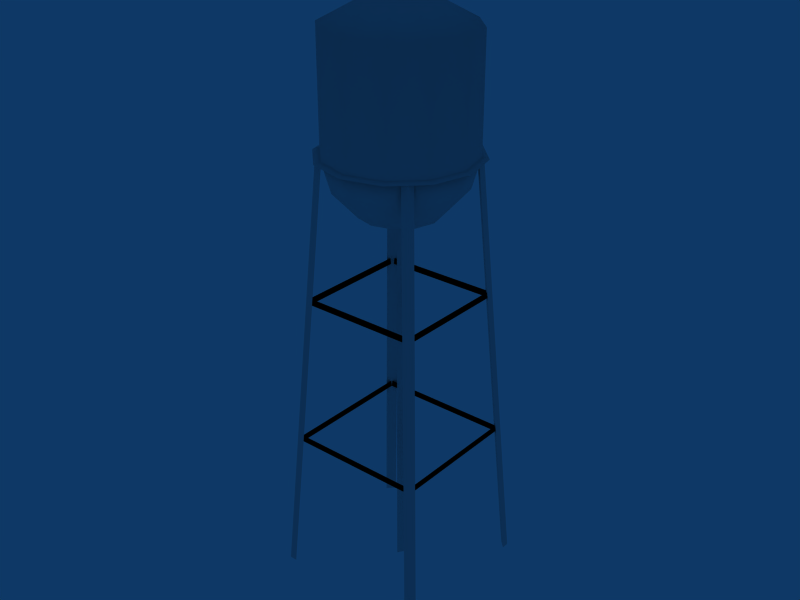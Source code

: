 # Source: ag_watertower_1.blend  (saved by Blender 2.40.0; exported with 4.5.12 LTS)
import bpy
from mathutils import Matrix  # noqa: F401  (used for matrix-valued properties, if any)

bpy.ops.wm.read_factory_settings(use_empty=True)
scene = bpy.context.scene
scene.name = 'Scene'

# ---- collections
col_collection_1 = bpy.data.collections.new('Collection 1'); scene.collection.children.link(col_collection_1)
col_collection_4 = bpy.data.collections.new('Collection 4'); scene.collection.children.link(col_collection_4)
col_collection_4.hide_render = True
col_collection_4.hide_viewport = True

# ---- world
world_world = bpy.data.worlds.new('World'); scene.world = world_world
world_world.color = (0.05656, 0.2208, 0.4)
world_world.use_sun_shadow = False
world_world.sun_shadow_jitter_overblur = 0.0
world_world.cycles.sampling_method = 'MANUAL'
world_world.cycles.sample_map_resolution = 256

# ---- meshes
me_mesh_032 = bpy.data.meshes.new('Mesh.032')
me_mesh_032.from_pydata([(-3.1, 3.1, 6.9), (3.1, 3.1, 6.6), (3.1, -3.1, 6.9), (3.1, -3.1, 6.6), (-3.1, -3.1, 6.6), (-3.1, -3.1, 6.9), (3.1, 3.1, 6.9), (-3.1, 3.1, 6.6), (-2.7, 2.7, 13.5), (2.7, 2.7, 13.8), (-2.7, -2.7, 13.8), (-2.7, -2.7, 13.5), (2.7, -2.7, 13.5), (2.7, -2.7, 13.8), (2.7, 2.7, 13.5), (-2.7, 2.7, 13.8), (3.7, -3.35, 0.0), (3.7, -3.7, 0.0), (3.35, -3.7, 0.0), (2.4, -2.05, 20.1), (2.4, -2.4, 20.1), (2.05, -2.4, 20.1), (0.0, -1.8, 17.6), (-1.8, 7.868e-08, 17.6), (-3.3, 1.442e-07, 25.3), (2.885e-07, 3.3, 25.3), (2.535e-07, 2.9, 18.8), (1.574e-07, 1.8, 17.6), (1.8, -2.36e-07, 17.6), (2.9, -3.803e-07, 18.8), (3.3, -4.327e-07, 25.3), (2.858, -1.65, 25.3), (2.511, -1.45, 18.8), (1.559, -0.9, 17.6), (0.9, -1.559, 17.6), (1.45, -2.511, 18.8), (1.65, -2.858, 25.3), (-2.858, -1.65, 25.3), (-2.511, -1.45, 18.8), (-1.559, -0.9, 17.6), (-0.9, -1.559, 17.6), (-1.45, -2.511, 18.8), (-1.65, -2.858, 20.2), (-1.65, -2.858, 25.3), (-5.77e-07, -3.3, 25.3), (-5.071e-07, -2.9, 18.8), (-1.042e-14, -1.192e-07, 16.9), (0.0, 0.0, 27.1), (-2.9, 6.338e-07, 18.8), (-2.858, 1.65, 25.3), (-2.858, 1.65, 20.2), (-2.511, 1.45, 18.8), (-1.559, 0.9, 17.6), (-0.9, 1.559, 17.6), (-1.45, 2.511, 18.8), (-1.65, 2.858, 20.2), (-1.65, 2.858, 25.3), (2.858, 1.65, 25.3), (2.511, 1.45, 18.8), (1.559, 0.9, 17.6), (0.9, 1.559, 17.6), (1.45, 2.511, 18.8), (1.65, 2.858, 20.2), (1.65, 2.858, 25.3), (-1.8, -3.118, 20.1), (-2.858, -1.65, 20.2), (-3.118, -1.8, 20.1), (-3.6, 5.846e-07, 20.1), (6.774e-07, 3.3, 20.2), (-1.8, 3.118, 20.1), (-3.118, 1.8, 20.1), (-3.3, 6.836e-07, 20.2), (8.168e-07, 3.6, 20.1), (1.8, 3.118, 20.1), (2.858, 1.65, 20.2), (3.118, 1.8, 20.1), (3.6, -8.993e-07, 20.1), (-1.041e-06, -3.3, 20.2), (-1.094e-06, -3.6, 20.1), (1.8, -3.118, 20.1), (1.65, -2.858, 20.2), (2.858, -1.65, 20.2), (3.118, -1.8, 20.1), (3.3, -9.721e-07, 20.2), (-2.4, -2.05, 20.1), (-2.4, -2.4, 20.1), (-2.05, -2.4, 20.1), (-3.7, -3.35, 0.0), (-3.7, -3.7, 0.0), (-3.35, -3.7, 0.0), (-3.7, 3.35, 0.0), (-3.7, 3.7, 0.0), (-3.35, 3.7, 0.0), (-2.4, 2.05, 20.1), (-2.4, 2.4, 20.1), (-2.05, 2.4, 20.1), (2.4, 2.05, 20.1), (2.4, 2.4, 20.1), (2.05, 2.4, 20.1), (3.7, 3.35, 0.0), (3.7, 3.7, 0.0), (3.35, 3.7, 0.0), (0.2, 0.1, 0.0), (-0.2, 0.1, 0.0), (4.172e-07, -0.2, 0.0), (-0.2, 0.1, 17.0), (0.2, 0.1, 17.0), (4.172e-07, -0.2, 17.0)], [], [(0, 1, 7), (0, 6, 1), (7, 1, 6), (0, 7, 6), (5, 4, 2), (4, 3, 2), (5, 2, 3), (5, 3, 4), (6, 3, 1), (6, 2, 3), (1, 3, 2), (6, 1, 2), (0, 7, 5), (7, 4, 5), (0, 5, 4), (0, 4, 7), (15, 11, 8), (15, 10, 11), (8, 11, 10), (15, 8, 10), (9, 14, 13), (14, 12, 13), (9, 13, 12), (9, 12, 14), (10, 12, 11), (10, 13, 12), (11, 12, 13), (10, 11, 13), (15, 8, 9), (8, 14, 9), (15, 9, 14), (15, 14, 8), (17, 16, 19, 20), (19, 16, 18, 21), (18, 17, 20, 21), (43, 44, 47), (37, 43, 47), (24, 37, 47), (24, 47, 49), (47, 56, 49), (25, 56, 47), (25, 47, 63), (47, 57, 63), (30, 57, 47), (30, 47, 31), (31, 47, 36), (36, 47, 44), (80, 36, 44, 77), (42, 77, 44, 43), (37, 65, 42, 43), (24, 71, 65, 37), (24, 49, 50, 71), (49, 56, 55, 50), (25, 68, 55, 56), (25, 63, 62, 68), (57, 74, 62, 63), (83, 74, 57, 30), (83, 30, 31, 81), (31, 36, 80, 81), (39, 46, 40), (23, 46, 39), (23, 52, 46), (46, 52, 53), (27, 46, 53), (27, 60, 46), (46, 60, 59), (28, 46, 59), (28, 33, 46), (33, 34, 46), (22, 46, 34), (22, 40, 46), (26, 61, 60, 27), (58, 59, 60, 61), (28, 59, 58, 29), (28, 29, 32, 33), (32, 35, 34, 33), (22, 34, 35, 45), (22, 45, 41, 40), (38, 39, 40, 41), (23, 39, 38, 48), (23, 48, 51, 52), (51, 54, 53, 52), (26, 27, 53, 54), (50, 55, 54, 51), (48, 71, 50, 51), (65, 71, 48, 38), (65, 38, 41, 42), (41, 45, 77, 42), (35, 80, 77, 45), (81, 80, 35, 32), (29, 83, 81, 32), (29, 58, 74, 83), (74, 58, 61, 62), (61, 26, 68, 62), (54, 55, 68, 26), (77, 42, 64, 78), (64, 42, 65, 66), (65, 71, 67, 66), (55, 68, 72, 69), (70, 50, 55, 69), (71, 50, 70, 67), (68, 62, 73, 72), (73, 62, 74, 75), (74, 83, 76, 75), (80, 77, 78, 79), (82, 81, 80, 79), (83, 81, 82, 76), (87, 88, 85, 84), (87, 84, 86, 89), (88, 89, 86, 85), (91, 90, 93, 94), (92, 95, 93, 90), (92, 91, 94, 95), (99, 100, 97, 96), (99, 96, 98, 101), (100, 101, 98, 97), (102, 103, 105, 106), (102, 106, 107, 104), (103, 104, 107, 105)])
me_mesh_032.polygons.foreach_set('use_smooth', [1, 1, 1, 1, 1, 1, 1, 1, 1, 1, 1, 1, 1, 1, 1, 1, 1, 1, 1, 1, 1, 1, 1, 1, 1, 1, 1, 1, 1, 1, 1, 1, 0, 0, 0, 1, 1, 1, 1, 1, 1, 1, 1, 1, 1, 1, 1, 1, 1, 1, 1, 1, 1, 1, 1, 1, 1, 1, 1, 1, 1, 1, 1, 1, 1, 1, 1, 1, 1, 1, 1, 1, 1, 1, 1, 1, 1, 1, 1, 1, 1, 1, 1, 1, 1, 1, 1, 1, 1, 1, 1, 1, 1, 1, 1, 1, 1, 1, 1, 1, 1, 1, 1, 1, 1, 1, 1, 0, 0, 0, 0, 0, 0, 0, 0, 0, 0, 0, 0])
_uv = me_mesh_032.uv_layers.new(name='UVMap')
_uv.uv.foreach_set('vector', [0.6016, 0.3672, 0.6016, 0.3672, 0.6016, 0.3672, 0.6016, 0.3672, 0.6016, 0.3672, 0.6016, 0.3672, 0.6016, 0.3672, 0.6016, 0.3672, 0.6016, 0.3672, 0.6016, 0.3672, 0.6016, 0.3672, 0.6016, 0.3672, 0.6016, 0.3672, 0.6016, 0.3672, 0.6016, 0.3672, 0.6016, 0.3672, 0.6016, 0.3672, 0.6016, 0.3672, 0.6016, 0.3672, 0.6016, 0.3672, 0.6016, 0.3672, 0.6016, 0.3672, 0.6016, 0.3672, 0.6016, 0.3672, 0.6016, 0.3672, 0.6016, 0.3672, 0.6016, 0.3672, 0.6016, 0.3672, 0.6016, 0.3672, 0.6016, 0.3672, 0.6016, 0.3672, 0.6016, 0.3672, 0.6016, 0.3672, 0.6016, 0.3672, 0.6016, 0.3672, 0.6016, 0.3672, 0.6016, 0.3672, 0.6016, 0.3672, 0.6016, 0.3672, 0.6016, 0.3672, 0.6016, 0.3672, 0.6016, 0.3672, 0.6016, 0.3672, 0.6016, 0.3672, 0.6016, 0.3672, 0.6016, 0.3672, 0.6016, 0.3672, 0.6016, 0.3672, 0.6016, 0.3672, 0.6016, 0.3672, 0.6016, 0.3672, 0.6016, 0.3672, 0.6016, 0.3672, 0.6016, 0.3672, 0.6016, 0.3672, 0.6016, 0.3672, 0.6016, 0.3672, 0.6016, 0.3672, 0.6016, 0.3672, 0.6016, 0.3672, 0.6016, 0.3672, 0.6016, 0.3672, 0.6016, 0.3672, 0.6016, 0.3672, 0.6016, 0.3672, 0.6016, 0.3672, 0.6016, 0.3672, 0.6016, 0.3672, 0.6016, 0.3672, 0.6016, 0.3672, 0.6016, 0.3672, 0.6016, 0.3672, 0.6016, 0.3672, 0.6016, 0.3672, 0.6016, 0.3672, 0.6016, 0.3672, 0.6016, 0.3672, 0.6016, 0.3672, 0.6016, 0.3672, 0.6016, 0.3672, 0.6016, 0.3672, 0.6016, 0.3672, 0.6016, 0.3672, 0.6016, 0.3672, 0.6016, 0.3672, 0.6016, 0.3672, 0.6016, 0.3672, 0.6016, 0.3672, 0.6016, 0.3672, 0.6016, 0.3672, 0.6016, 0.3672, 0.6016, 0.3672, 0.6016, 0.3672, 0.6016, 0.3672, 0.6016, 0.3672, 0.6016, 0.3672, 0.6016, 0.3672, 0.6016, 0.3672, 0.6016, 0.3672, 0.6016, 0.3672, 0.6016, 0.3672, 0.6016, 0.3672, 0.6016, 0.3672, 0.6016, 0.3672, 0.6016, 0.3672, 0.6016, 0.3672, 0.6016, 0.3672, 0.6016, 0.3672, 0.8672, 0.3828, 0.8672, 0.3828, 0.8672, 0.3828, 0.8672, 0.3828, 0.8672, 0.3828, 0.8672, 0.3828, 0.8672, 0.3828, 0.8672, 0.3828, 0.8672, 0.3828, 0.8672, 0.3828, 0.8672, 0.3828, 0.8672, 0.3828, 0.8672, 0.3828, 0.8672, 0.3828, 0.8672, 0.3828, 0.8672, 0.3828, 0.8672, 0.3828, 0.8672, 0.3828, 0.8672, 0.3828, 0.8672, 0.3828, 0.8672, 0.3828, 0.8672, 0.3828, 0.8672, 0.3828, 0.8672, 0.3828, 0.8672, 0.3828, 0.8672, 0.3828, 0.8672, 0.3828, 0.8672, 0.3828, 0.8672, 0.3828, 0.8672, 0.3828, 0.8672, 0.3828, 0.8672, 0.3828, 0.8672, 0.3828, 0.8672, 0.3828, 0.8672, 0.3828, 0.8672, 0.3828, 0.8672, 0.3828, 0.8672, 0.3828, 0.8672, 0.3828, 0.8672, 0.3828, 0.8672, 0.3828, 0.8672, 0.3828, 0.8672, 0.3828, 0.8672, 0.3828, 0.8672, 0.3828, 0.8672, 0.3828, 0.8672, 0.3828, 0.8672, 0.3828, 0.8672, 0.3828, 0.8672, 0.3828, 0.8672, 0.3828, 0.8672, 0.3828, 0.8672, 0.3828, 0.8672, 0.3828, 0.8672, 0.3828, 0.8672, 0.3828, 0.8672, 0.3828, 0.8672, 0.3828, 0.8672, 0.3828, 0.8672, 0.3828, 0.8672, 0.3828, 0.8672, 0.3828, 0.8672, 0.3828, 0.8672, 0.3828, 0.8672, 0.3828, 0.8672, 0.3828, 0.8672, 0.3828, 0.8672, 0.3828, 0.8672, 0.3828, 0.8672, 0.3828, 0.8672, 0.3828, 0.8672, 0.3828, 0.8672, 0.3828, 0.8672, 0.3828, 0.8672, 0.3828, 0.8672, 0.3828, 0.8672, 0.3828, 0.8672, 0.3828, 0.8672, 0.3828, 0.8672, 0.3828, 0.8672, 0.3828, 0.8672, 0.3828, 0.8672, 0.3828, 0.8672, 0.3828, 0.8672, 0.3828, 0.8672, 0.3828, 0.8672, 0.3828, 0.8672, 0.3828, 0.8672, 0.3828, 0.8672, 0.3828, 0.8672, 0.3828, 0.8672, 0.3828, 0.8672, 0.3828, 0.8672, 0.3828, 0.8672, 0.3828, 0.8672, 0.3828, 0.8672, 0.3828, 0.8672, 0.3828, 0.8672, 0.3828, 0.8672, 0.3828, 0.8672, 0.3828, 0.8672, 0.3828, 0.8672, 0.3828, 0.8672, 0.3828, 0.8672, 0.3828, 0.8672, 0.3828, 0.8672, 0.3828, 0.8672, 0.3828, 0.8672, 0.3828, 0.8672, 0.3828, 0.8672, 0.3828, 0.8672, 0.3828, 0.8672, 0.3828, 0.8672, 0.3828, 0.8672, 0.3828, 0.8672, 0.3828, 0.8672, 0.3828, 0.8672, 0.3828, 0.8672, 0.3828, 0.8672, 0.3828, 0.8672, 0.3828, 0.8672, 0.3828, 0.8672, 0.3828, 0.8672, 0.3828, 0.8672, 0.3828, 0.8672, 0.3828, 0.8672, 0.3828, 0.8672, 0.3828, 0.8672, 0.3828, 0.8672, 0.3828, 0.8672, 0.3828, 0.8672, 0.3828, 0.8672, 0.3828, 0.8672, 0.3828, 0.8672, 0.3828, 0.8672, 0.3828, 0.8672, 0.3828, 0.8672, 0.3828, 0.8672, 0.3828, 0.8672, 0.3828, 0.8672, 0.3828, 0.8672, 0.3828, 0.8672, 0.3828, 0.8672, 0.3828, 0.8672, 0.3828, 0.8672, 0.3828, 0.8672, 0.3828, 0.8672, 0.3828, 0.8672, 0.3828, 0.8672, 0.3828, 0.8672, 0.3828, 0.8672, 0.3828, 0.8672, 0.3828, 0.8672, 0.3828, 0.8672, 0.3828, 0.8672, 0.3828, 0.8672, 0.3828, 0.8672, 0.3828, 0.8672, 0.3828, 0.8672, 0.3828, 0.8672, 0.3828, 0.8672, 0.3828, 0.8672, 0.3828, 0.8672, 0.3828, 0.8672, 0.3828, 0.8672, 0.3828, 0.8672, 0.3828, 0.8672, 0.3828, 0.8672, 0.3828, 0.8672, 0.3828, 0.8672, 0.3828, 0.8672, 0.3828, 0.8672, 0.3828, 0.8672, 0.3828, 0.8672, 0.3828, 0.8672, 0.3828, 0.8672, 0.3828, 0.8672, 0.3828, 0.8672, 0.3828, 0.8672, 0.3828, 0.8672, 0.3828, 0.8672, 0.3828, 0.8672, 0.3828, 0.8672, 0.3828, 0.8672, 0.3828, 0.8672, 0.3828, 0.8672, 0.3828, 0.8672, 0.3828, 0.8672, 0.3828, 0.8672, 0.3828, 0.8672, 0.3828, 0.8672, 0.3828, 0.8672, 0.3828, 0.8672, 0.3828, 0.8672, 0.3828, 0.8672, 0.3828, 0.8672, 0.3828, 0.8672, 0.3828, 0.8672, 0.3828, 0.8672, 0.3828, 0.8672, 0.3828, 0.8672, 0.3828, 0.8672, 0.3828, 0.8672, 0.3828, 0.8672, 0.3828, 0.8672, 0.3828, 0.8672, 0.3828, 0.8672, 0.3828, 0.8672, 0.3828, 0.8672, 0.3828, 0.8672, 0.3828, 0.8672, 0.3828, 0.8672, 0.3828, 0.8672, 0.3828, 0.8672, 0.3828, 0.8672, 0.3828, 0.6016, 0.3672, 0.6016, 0.3672, 0.6016, 0.3672, 0.6016, 0.3672, 0.6016, 0.3672, 0.6016, 0.3672, 0.6016, 0.3672, 0.6016, 0.3672, 0.6016, 0.3672, 0.6016, 0.3672, 0.6016, 0.3672, 0.6016, 0.3672, 0.6016, 0.3672, 0.6016, 0.3672, 0.6016, 0.3672, 0.6016, 0.3672, 0.6016, 0.3672, 0.6016, 0.3672, 0.6016, 0.3672, 0.6016, 0.3672, 0.6016, 0.3672, 0.6016, 0.3672, 0.6016, 0.3672, 0.6016, 0.3672, 0.6016, 0.3672, 0.6016, 0.3672, 0.6016, 0.3672, 0.6016, 0.3672, 0.6016, 0.3672, 0.6016, 0.3672, 0.6016, 0.3672, 0.6016, 0.3672, 0.6016, 0.3672, 0.6016, 0.3672, 0.6016, 0.3672, 0.6016, 0.3672, 0.6016, 0.3672, 0.6016, 0.3672, 0.6016, 0.3672, 0.6016, 0.3672, 0.6016, 0.3672, 0.6016, 0.3672, 0.6016, 0.3672, 0.6016, 0.3672, 0.6016, 0.3672, 0.6016, 0.3672, 0.6016, 0.3672, 0.6016, 0.3672, 0.6016, 0.3672, 0.6016, 0.3672, 0.6016, 0.3672, 0.6016, 0.3672, 0.6016, 0.3672, 0.6016, 0.3672, 0.6016, 0.3672, 0.6016, 0.3672, 0.6016, 0.3672, 0.6016, 0.3672, 0.6016, 0.3672, 0.6016, 0.3672, 0.6016, 0.3672, 0.6016, 0.3672, 0.6016, 0.3672, 0.6016, 0.3672, 0.6016, 0.3672, 0.6016, 0.3672, 0.6016, 0.3672, 0.6016, 0.3672, 0.6016, 0.3672, 0.6016, 0.3672, 0.6016, 0.3672, 0.6016, 0.3672, 0.6016, 0.3672, 0.6016, 0.3672, 0.6016, 0.3672, 0.6016, 0.3672, 0.6016, 0.3672, 0.6016, 0.3672, 0.6016, 0.3672, 0.6016, 0.3672, 0.6016, 0.3672, 0.6016, 0.3672, 0.6016, 0.3672, 0.6016, 0.3672, 0.6016, 0.3672, 0.6016, 0.3672, 0.6016, 0.3672, 0.6016, 0.3672, 0.6016, 0.3672, 0.6016, 0.3672, 0.6016, 0.3672, 0.6016, 0.3672, 0.6016, 0.3672, 0.6016, 0.3672, 0.6016, 0.3672, 0.6016, 0.3672])
_ca = me_mesh_032.color_attributes.new('Col', 'BYTE_COLOR', 'CORNER')
_ca.data.foreach_set('color', [1.0, 1.0, 1.0, 1.0, 1.0, 1.0, 1.0, 1.0, 1.0, 1.0, 1.0, 1.0, 1.0, 1.0, 1.0, 1.0, 1.0, 1.0, 1.0, 1.0, 1.0, 1.0, 1.0, 1.0, 1.0, 1.0, 1.0, 1.0, 1.0, 1.0, 1.0, 1.0, 1.0, 1.0, 1.0, 1.0, 1.0, 1.0, 1.0, 1.0, 1.0, 1.0, 1.0, 1.0, 1.0, 1.0, 1.0, 1.0, 1.0, 1.0, 1.0, 1.0, 1.0, 1.0, 1.0, 1.0, 1.0, 1.0, 1.0, 1.0, 1.0, 1.0, 1.0, 1.0, 1.0, 1.0, 1.0, 1.0, 1.0, 1.0, 1.0, 1.0, 1.0, 1.0, 1.0, 1.0, 1.0, 1.0, 1.0, 1.0, 1.0, 1.0, 1.0, 1.0, 1.0, 1.0, 1.0, 1.0, 1.0, 1.0, 1.0, 1.0, 1.0, 1.0, 1.0, 1.0, 1.0, 1.0, 1.0, 1.0, 1.0, 1.0, 1.0, 1.0, 1.0, 1.0, 1.0, 1.0, 1.0, 1.0, 1.0, 1.0, 1.0, 1.0, 1.0, 1.0, 1.0, 1.0, 1.0, 1.0, 1.0, 1.0, 1.0, 1.0, 1.0, 1.0, 1.0, 1.0, 1.0, 1.0, 1.0, 1.0, 1.0, 1.0, 1.0, 1.0, 1.0, 1.0, 1.0, 1.0, 1.0, 1.0, 1.0, 1.0, 1.0, 1.0, 1.0, 1.0, 1.0, 1.0, 1.0, 1.0, 1.0, 1.0, 1.0, 1.0, 1.0, 1.0, 1.0, 1.0, 1.0, 1.0, 1.0, 1.0, 1.0, 1.0, 1.0, 1.0, 1.0, 1.0, 1.0, 1.0, 1.0, 1.0, 1.0, 1.0, 1.0, 1.0, 1.0, 1.0, 1.0, 1.0, 1.0, 1.0, 1.0, 1.0, 1.0, 1.0, 1.0, 1.0, 1.0, 1.0, 1.0, 1.0, 1.0, 1.0, 1.0, 1.0, 1.0, 1.0, 1.0, 1.0, 1.0, 1.0, 1.0, 1.0, 1.0, 1.0, 1.0, 1.0, 1.0, 1.0, 1.0, 1.0, 1.0, 1.0, 1.0, 1.0, 1.0, 1.0, 1.0, 1.0, 1.0, 1.0, 1.0, 1.0, 1.0, 1.0, 1.0, 1.0, 1.0, 1.0, 1.0, 1.0, 1.0, 1.0, 1.0, 1.0, 1.0, 1.0, 1.0, 1.0, 1.0, 1.0, 1.0, 1.0, 1.0, 1.0, 1.0, 1.0, 1.0, 1.0, 1.0, 1.0, 1.0, 1.0, 1.0, 1.0, 1.0, 1.0, 1.0, 1.0, 1.0, 1.0, 1.0, 1.0, 1.0, 1.0, 1.0, 1.0, 1.0, 1.0, 1.0, 1.0, 1.0, 1.0, 1.0, 1.0, 1.0, 1.0, 1.0, 1.0, 1.0, 1.0, 1.0, 1.0, 1.0, 1.0, 1.0, 1.0, 1.0, 1.0, 1.0, 1.0, 1.0, 1.0, 1.0, 1.0, 1.0, 1.0, 1.0, 1.0, 1.0, 1.0, 1.0, 1.0, 1.0, 1.0, 1.0, 1.0, 1.0, 1.0, 1.0, 1.0, 1.0, 1.0, 1.0, 1.0, 1.0, 1.0, 1.0, 1.0, 1.0, 1.0, 1.0, 1.0, 1.0, 1.0, 1.0, 1.0, 1.0, 1.0, 1.0, 1.0, 1.0, 1.0, 1.0, 1.0, 1.0, 1.0, 1.0, 1.0, 1.0, 1.0, 1.0, 1.0, 1.0, 1.0, 1.0, 1.0, 1.0, 1.0, 1.0, 1.0, 1.0, 1.0, 1.0, 1.0, 1.0, 1.0, 1.0, 1.0, 1.0, 1.0, 1.0, 1.0, 1.0, 1.0, 1.0, 1.0, 1.0, 1.0, 1.0, 1.0, 1.0, 1.0, 1.0, 1.0, 1.0, 1.0, 1.0, 1.0, 1.0, 1.0, 1.0, 1.0, 1.0, 1.0, 1.0, 1.0, 1.0, 1.0, 1.0, 1.0, 1.0, 1.0, 1.0, 1.0, 1.0, 1.0, 1.0, 1.0, 1.0, 1.0, 1.0, 1.0, 1.0, 1.0, 1.0, 1.0, 1.0, 1.0, 1.0, 1.0, 1.0, 1.0, 1.0, 1.0, 1.0, 1.0, 1.0, 1.0, 1.0, 1.0, 1.0, 1.0, 1.0, 1.0, 1.0, 1.0, 1.0, 1.0, 1.0, 1.0, 1.0, 1.0, 1.0, 1.0, 1.0, 1.0, 1.0, 1.0, 1.0, 1.0, 1.0, 1.0, 1.0, 1.0, 1.0, 1.0, 1.0, 1.0, 1.0, 1.0, 1.0, 1.0, 1.0, 1.0, 1.0, 1.0, 1.0, 1.0, 1.0, 1.0, 1.0, 1.0, 1.0, 1.0, 1.0, 1.0, 1.0, 1.0, 1.0, 1.0, 1.0, 1.0, 1.0, 1.0, 1.0, 1.0, 1.0, 1.0, 1.0, 1.0, 1.0, 1.0, 1.0, 1.0, 1.0, 1.0, 1.0, 1.0, 1.0, 1.0, 1.0, 1.0, 1.0, 1.0, 1.0, 1.0, 1.0, 1.0, 1.0, 1.0, 1.0, 1.0, 1.0, 1.0, 1.0, 1.0, 1.0, 1.0, 1.0, 1.0, 1.0, 1.0, 1.0, 1.0, 1.0, 1.0, 1.0, 1.0, 1.0, 1.0, 1.0, 1.0, 1.0, 1.0, 1.0, 1.0, 1.0, 1.0, 1.0, 1.0, 1.0, 1.0, 1.0, 1.0, 1.0, 1.0, 1.0, 1.0, 1.0, 1.0, 1.0, 1.0, 1.0, 1.0, 1.0, 1.0, 1.0, 1.0, 1.0, 1.0, 1.0, 1.0, 1.0, 1.0, 1.0, 1.0, 1.0, 1.0, 1.0, 1.0, 1.0, 1.0, 1.0, 1.0, 1.0, 1.0, 1.0, 1.0, 1.0, 1.0, 1.0, 1.0, 1.0, 1.0, 1.0, 1.0, 1.0, 1.0, 1.0, 1.0, 1.0, 1.0, 1.0, 1.0, 1.0, 1.0, 1.0, 1.0, 1.0, 1.0, 1.0, 1.0, 1.0, 1.0, 1.0, 1.0, 1.0, 1.0, 1.0, 1.0, 1.0, 1.0, 1.0, 1.0, 1.0, 1.0, 1.0, 1.0, 1.0, 1.0, 1.0, 1.0, 1.0, 1.0, 1.0, 1.0, 1.0, 1.0, 1.0, 1.0, 1.0, 1.0, 1.0, 1.0, 1.0, 1.0, 1.0, 1.0, 1.0, 1.0, 1.0, 1.0, 1.0, 1.0, 1.0, 1.0, 1.0, 1.0, 1.0, 1.0, 1.0, 1.0, 1.0, 1.0, 1.0, 1.0, 1.0, 1.0, 1.0, 1.0, 1.0, 1.0, 1.0, 1.0, 1.0, 1.0, 1.0, 1.0, 1.0, 1.0, 1.0, 1.0, 1.0, 1.0, 1.0, 1.0, 1.0, 1.0, 1.0, 1.0, 1.0, 1.0, 1.0, 1.0, 1.0, 1.0, 1.0, 1.0, 1.0, 1.0, 1.0, 1.0, 1.0, 1.0, 1.0, 1.0, 1.0, 1.0, 1.0, 1.0, 1.0, 1.0, 1.0, 1.0, 1.0, 1.0, 1.0, 1.0, 1.0, 1.0, 1.0, 1.0, 1.0, 1.0, 1.0, 1.0, 1.0, 1.0, 1.0, 1.0, 1.0, 1.0, 1.0, 1.0, 1.0, 1.0, 1.0, 1.0, 1.0, 1.0, 1.0, 1.0, 1.0, 1.0, 1.0, 1.0, 1.0, 1.0, 1.0, 1.0, 1.0, 1.0, 1.0, 1.0, 1.0, 1.0, 1.0, 1.0, 1.0, 1.0, 1.0, 1.0, 1.0, 1.0, 1.0, 1.0, 1.0, 1.0, 1.0, 1.0, 1.0, 1.0, 1.0, 1.0, 1.0, 1.0, 1.0, 1.0, 1.0, 1.0, 1.0, 1.0, 1.0, 1.0, 1.0, 1.0, 1.0, 1.0, 1.0, 1.0, 1.0, 1.0, 1.0, 1.0, 1.0, 1.0, 1.0, 1.0, 1.0, 1.0, 1.0, 1.0, 1.0, 1.0, 1.0, 1.0, 1.0, 1.0, 1.0, 1.0, 1.0, 1.0, 1.0, 1.0, 1.0, 1.0, 1.0, 1.0, 1.0, 1.0, 1.0, 1.0, 1.0, 1.0, 1.0, 1.0, 1.0, 1.0, 1.0, 1.0, 1.0, 1.0, 1.0, 1.0, 1.0, 1.0, 1.0, 1.0, 1.0, 1.0, 1.0, 1.0, 1.0, 1.0, 1.0, 1.0, 1.0, 1.0, 1.0, 1.0, 1.0, 1.0, 1.0, 1.0, 1.0, 1.0, 1.0, 1.0, 1.0, 1.0, 1.0, 1.0, 1.0, 1.0, 1.0, 1.0, 1.0, 1.0, 1.0, 1.0, 1.0, 1.0, 1.0, 1.0, 1.0, 1.0, 1.0, 1.0, 1.0, 1.0, 1.0, 1.0, 1.0, 1.0, 1.0, 1.0, 1.0, 1.0, 1.0, 1.0, 1.0, 1.0, 1.0, 1.0, 1.0, 1.0, 1.0, 1.0, 1.0, 1.0, 1.0, 1.0, 1.0, 1.0, 1.0, 1.0, 1.0, 1.0, 1.0, 1.0, 1.0, 1.0, 1.0, 1.0, 1.0, 1.0, 1.0, 1.0, 1.0, 1.0, 1.0, 1.0, 1.0, 1.0, 1.0, 1.0, 1.0, 1.0, 1.0, 1.0, 1.0, 1.0, 1.0, 1.0, 1.0, 1.0, 1.0, 1.0, 1.0, 1.0, 1.0, 1.0, 1.0, 1.0, 1.0, 1.0, 1.0, 1.0, 1.0, 1.0, 1.0, 1.0, 1.0, 1.0, 1.0, 1.0, 1.0, 1.0, 1.0, 1.0, 1.0, 1.0, 1.0, 1.0, 1.0, 1.0, 1.0, 1.0, 1.0, 1.0, 1.0, 1.0, 1.0, 1.0, 1.0, 1.0, 1.0, 1.0, 1.0, 1.0, 1.0, 1.0, 1.0, 1.0, 1.0, 1.0, 1.0, 1.0, 1.0, 1.0, 1.0, 1.0, 1.0, 1.0, 1.0, 1.0, 1.0, 1.0, 1.0, 1.0, 1.0, 1.0, 1.0, 1.0, 1.0, 1.0, 1.0, 1.0, 1.0, 1.0, 1.0, 1.0, 1.0, 1.0, 1.0, 1.0, 1.0, 1.0, 1.0, 1.0, 1.0, 1.0, 1.0, 1.0, 1.0, 1.0, 1.0, 1.0, 1.0, 1.0, 1.0, 1.0, 1.0, 1.0, 1.0, 1.0, 1.0, 1.0, 1.0, 1.0, 1.0, 1.0, 1.0, 1.0, 1.0, 1.0, 1.0, 1.0, 1.0, 1.0, 1.0, 1.0, 1.0, 1.0, 1.0, 1.0, 1.0, 1.0, 1.0, 1.0, 1.0, 1.0, 1.0, 1.0, 1.0, 1.0, 1.0, 1.0, 1.0, 1.0, 1.0, 1.0, 1.0, 1.0, 1.0, 1.0, 1.0, 1.0, 1.0, 1.0, 1.0, 1.0, 1.0, 1.0, 1.0, 1.0, 1.0, 1.0, 1.0, 1.0, 1.0, 1.0, 1.0, 1.0, 1.0, 1.0, 1.0, 1.0, 1.0, 1.0, 1.0, 1.0, 1.0, 1.0, 1.0, 1.0, 1.0, 1.0, 1.0, 1.0, 1.0, 1.0, 1.0, 1.0, 1.0, 1.0, 1.0, 1.0, 1.0, 1.0, 1.0, 1.0, 1.0, 1.0, 1.0, 1.0, 1.0, 1.0, 1.0, 1.0, 1.0, 1.0, 1.0, 1.0, 1.0, 1.0, 1.0, 1.0, 1.0, 1.0, 1.0, 1.0, 1.0, 1.0, 1.0, 1.0, 1.0, 1.0, 1.0, 1.0, 1.0, 1.0, 1.0, 1.0, 1.0, 1.0, 1.0, 1.0, 1.0, 1.0, 1.0, 1.0, 1.0, 1.0, 1.0, 1.0, 1.0, 1.0, 1.0, 1.0, 1.0, 1.0, 1.0, 1.0, 1.0, 1.0, 1.0, 1.0, 1.0, 1.0, 1.0, 1.0, 1.0, 1.0, 1.0, 1.0, 1.0, 1.0, 1.0, 1.0, 1.0, 1.0, 1.0, 1.0, 1.0, 1.0, 1.0, 1.0, 1.0, 1.0, 1.0, 1.0, 1.0, 1.0, 1.0, 1.0, 1.0, 1.0, 1.0, 1.0, 1.0, 1.0, 1.0, 1.0, 1.0, 1.0, 1.0, 1.0, 1.0, 1.0, 1.0, 1.0, 1.0, 1.0, 1.0, 1.0, 1.0, 1.0, 1.0, 1.0, 1.0, 1.0, 1.0, 1.0, 1.0, 1.0, 1.0, 1.0, 1.0, 1.0, 1.0, 1.0, 1.0, 1.0, 1.0, 1.0, 1.0, 1.0, 1.0, 1.0, 1.0, 1.0, 1.0, 1.0, 1.0, 1.0, 1.0, 1.0, 1.0, 1.0, 1.0, 1.0, 1.0, 1.0, 1.0, 1.0, 1.0, 1.0, 1.0, 1.0, 1.0, 1.0, 1.0, 1.0, 1.0, 1.0, 1.0, 1.0, 1.0, 1.0, 1.0, 1.0, 1.0, 1.0, 1.0, 1.0, 1.0, 1.0, 1.0, 1.0, 1.0, 1.0, 1.0, 1.0, 1.0, 1.0, 1.0, 1.0, 1.0, 1.0, 1.0, 1.0, 1.0, 1.0, 1.0, 1.0, 1.0, 1.0, 1.0, 1.0, 1.0, 1.0, 1.0, 1.0, 1.0, 1.0, 1.0, 1.0, 1.0, 1.0, 1.0, 1.0, 1.0, 1.0, 1.0, 1.0, 1.0, 1.0, 1.0, 1.0, 1.0, 1.0, 1.0, 1.0, 1.0, 1.0, 1.0, 1.0, 1.0, 1.0, 1.0, 1.0, 1.0, 1.0, 1.0, 1.0, 1.0, 1.0, 1.0, 1.0, 1.0, 1.0, 1.0, 1.0, 1.0, 1.0, 1.0, 1.0, 1.0, 1.0, 1.0, 1.0, 1.0, 1.0, 1.0, 1.0, 1.0, 1.0, 1.0, 1.0, 1.0, 1.0, 1.0, 1.0, 1.0, 1.0, 1.0, 1.0, 1.0, 1.0, 1.0, 1.0, 1.0, 1.0, 1.0, 1.0, 1.0, 1.0, 1.0, 1.0, 1.0, 1.0, 1.0, 1.0, 1.0, 1.0, 1.0, 1.0, 1.0, 1.0, 1.0, 1.0, 1.0, 1.0, 1.0, 1.0, 1.0, 1.0, 1.0, 1.0, 1.0, 1.0, 1.0, 1.0, 1.0, 1.0, 1.0, 1.0, 1.0, 1.0, 1.0, 1.0, 1.0, 1.0, 1.0, 1.0, 1.0, 1.0, 1.0, 1.0, 1.0, 1.0, 1.0, 1.0, 1.0, 1.0, 1.0, 1.0, 1.0, 1.0, 1.0, 1.0, 1.0, 1.0, 1.0, 1.0, 1.0, 1.0, 1.0, 1.0, 1.0, 1.0, 1.0, 1.0, 1.0, 1.0, 1.0, 1.0, 1.0, 1.0, 1.0, 1.0, 1.0, 1.0, 1.0, 1.0, 1.0, 1.0, 1.0, 1.0, 1.0, 1.0, 1.0, 1.0, 1.0, 1.0, 1.0, 1.0, 1.0, 1.0, 1.0, 1.0, 1.0, 1.0, 1.0, 1.0, 1.0, 1.0, 1.0, 1.0, 1.0, 1.0, 1.0, 1.0, 1.0, 1.0, 1.0, 1.0, 1.0, 1.0, 1.0, 1.0, 1.0, 1.0, 1.0, 1.0, 1.0, 1.0, 1.0, 1.0, 1.0, 1.0, 1.0, 1.0, 1.0, 1.0, 1.0, 1.0, 1.0, 1.0, 1.0, 1.0, 1.0, 1.0, 1.0, 1.0, 1.0, 1.0, 1.0, 1.0, 1.0, 1.0, 1.0, 1.0, 1.0, 1.0, 1.0, 1.0, 1.0, 1.0, 1.0, 1.0, 1.0, 1.0, 1.0, 1.0, 1.0, 1.0, 1.0, 1.0, 1.0, 1.0, 1.0, 1.0, 1.0, 1.0, 1.0, 1.0, 1.0, 1.0, 1.0, 1.0, 1.0, 1.0, 1.0, 1.0, 1.0, 1.0, 1.0, 1.0, 1.0, 1.0, 1.0, 1.0, 1.0, 1.0, 1.0, 1.0, 1.0, 1.0, 1.0, 1.0, 1.0, 1.0, 1.0, 1.0, 1.0, 1.0, 1.0, 1.0, 1.0, 1.0, 1.0, 1.0, 1.0, 1.0, 1.0, 1.0, 1.0, 1.0, 1.0, 1.0, 1.0, 1.0, 1.0, 1.0, 1.0, 1.0, 1.0, 1.0, 1.0, 1.0, 1.0, 1.0, 1.0, 1.0, 1.0, 1.0, 1.0, 1.0, 1.0, 1.0, 1.0, 1.0, 1.0, 1.0, 1.0, 1.0, 1.0, 1.0, 1.0, 1.0, 1.0, 1.0, 1.0, 1.0, 1.0, 1.0, 1.0, 1.0, 1.0, 1.0, 1.0, 1.0, 1.0, 1.0, 1.0, 1.0, 1.0, 1.0, 1.0, 1.0, 1.0, 1.0, 1.0, 1.0, 1.0, 1.0, 1.0, 1.0, 1.0, 1.0, 1.0, 1.0, 1.0, 1.0, 1.0, 1.0, 1.0, 1.0, 1.0, 1.0, 1.0, 1.0, 1.0, 1.0, 1.0, 1.0, 1.0, 1.0, 1.0, 1.0, 1.0, 1.0, 1.0, 1.0, 1.0, 1.0, 1.0, 1.0, 1.0, 1.0, 1.0, 1.0, 1.0, 1.0])
me_mesh_032.use_remesh_preserve_volume = False
me_mesh_032.use_remesh_preserve_attributes = False
me_mesh_032.use_mirror_vertex_groups = False
me_mesh_032.update()
me_mesh_011 = bpy.data.meshes.new('Mesh.011')
me_mesh_011.from_pydata([(-2.0, -2.316, 20.24), (-3.34, -3.656, -0.004), (-2.392, -2.028, 20.24), (-3.732, -3.368, -0.004), (-2.324, -2.38, 20.24), (-3.664, -3.72, -0.004), (2.3, -2.004, 20.24), (3.64, -3.34, -0.004), (2.012, -2.396, 20.24), (3.352, -3.736, -0.004), (2.364, -2.328, 20.24), (3.704, -3.668, -0.004), (1.988, 2.348, 20.24), (3.328, 3.688, -0.004), (2.38, 2.056, 20.24), (3.72, 3.396, -0.004), (2.312, 2.412, 20.24), (3.652, 3.748, -0.004), (-2.324, 2.032, 20.24), (-3.664, 3.372, -0.004), (-2.036, 2.424, 20.24), (-3.376, 3.764, -0.004), (-2.388, 2.356, 20.24), (-3.728, 3.696, -0.004), (-0.132, -0.292, 17.11), (-0.132, -0.292, -0.064), (0.14, -0.132, 17.11), (0.14, -0.132, -0.064), (-0.132, 0.024, 17.11), (-0.132, 0.024, -0.064), (1.132, 1.564, 17.6), (0.012, -0.136, 16.89), (0.0, 1.932, 17.6), (1.832, 0.6, 17.6), (1.832, -0.588, 17.6), (1.096, -1.596, 17.6), (0.012, -1.904, 17.6), (-1.128, -1.552, 17.6), (-1.828, -0.588, 17.6), (-1.828, 0.6, 17.6), (-1.128, 1.564, 17.6), (1.74, 2.4, 18.8), (0.0, 2.964, 18.8), (2.816, 0.92, 18.8), (2.816, -0.908, 18.8), (1.74, -2.388, 18.8), (0.0, -2.952, 18.8), (-1.736, -2.388, 18.8), (-2.812, -0.908, 18.8), (-2.812, 0.92, 18.8), (-1.736, 2.4, 18.8), (1.928, 2.656, 20.24), (0.0, 3.28, 20.24), (3.116, 1.016, 20.24), (3.116, -1.008, 20.24), (1.928, -2.644, 20.24), (0.0, -3.268, 20.24), (-1.924, -2.644, 20.24), (-3.112, -1.008, 20.24), (-3.112, 1.016, 20.24), (-1.924, 2.656, 20.24), (0.0, 3.28, 25.32), (1.928, 2.656, 25.32), (3.116, 1.016, 25.32), (3.116, -1.008, 25.32), (1.928, -2.644, 25.32), (0.0, -3.268, 25.32), (-1.924, -2.644, 25.32), (-3.112, -1.008, 25.32), (-3.112, 1.016, 25.32), (-1.924, 2.656, 25.32), (0.0, 0.004, 27.16), (3.436, -1.112, 20.12), (3.436, 1.12, 20.12), (2.124, -2.916, 20.12), (0.0, -3.608, 20.12), (-2.12, -2.916, 20.12), (-3.432, -1.112, 20.12), (-3.432, 1.12, 20.12), (-2.12, 2.928, 20.12), (0.0, 3.616, 20.12), (2.124, 2.928, 20.12), (-2.62, 2.756, 13.56), (2.656, 2.712, 13.85), (2.676, 2.732, 13.56), (-2.624, 2.736, 13.85), (2.696, -2.584, 13.56), (2.676, -2.564, 13.85), (-2.6, -2.564, 13.56), (-2.62, -2.544, 13.85), (-2.64, 2.732, 13.85), (2.664, -2.552, 13.52), (2.64, 2.7, 13.52), (2.62, 2.676, 13.8), (2.64, -2.532, 13.8), (-2.564, -2.528, 13.52), (-2.588, 2.72, 13.52), (-2.604, 2.7, 13.8), (-2.588, -2.512, 13.8), (-2.588, 2.7, 13.8), (-3.148, 3.168, 6.524), (3.064, 3.12, 6.868), (3.084, 3.144, 6.528), (-3.148, 3.144, 6.868), (3.112, -3.116, 6.528), (3.084, -3.092, 6.868), (-3.12, -3.092, 6.524), (-3.148, -3.068, 6.868), (-3.172, 3.144, 6.868), (3.068, -3.072, 6.576), (3.044, 3.104, 6.576), (3.02, 3.076, 6.912), (3.044, -3.048, 6.912), (-3.08, -3.048, 6.572), (-3.104, 3.128, 6.572), (-3.128, 3.1, 6.912), (-3.104, -3.024, 6.912), (-3.108, 3.104, 6.912)], [], [(0, 1, 2), (2, 1, 3), (5, 0, 4), (0, 5, 1), (2, 3, 4), (4, 3, 5), (6, 7, 8), (8, 7, 9), (11, 6, 10), (6, 11, 7), (8, 9, 10), (10, 9, 11), (12, 13, 14), (14, 13, 15), (17, 12, 16), (12, 17, 13), (14, 15, 16), (16, 15, 17), (18, 19, 20), (20, 19, 21), (23, 18, 22), (18, 23, 19), (20, 21, 22), (22, 21, 23), (24, 25, 26), (26, 25, 27), (29, 24, 28), (24, 29, 25), (26, 27, 28), (28, 27, 29), (30, 31, 32), (31, 30, 33), (34, 31, 33), (35, 31, 34), (36, 31, 35), (37, 31, 36), (38, 31, 37), (39, 31, 38), (40, 31, 39), (32, 31, 40), (41, 32, 42), (30, 32, 41), (43, 30, 41), (33, 30, 43), (44, 33, 43), (34, 33, 44), (45, 34, 44), (35, 34, 45), (46, 35, 45), (36, 35, 46), (47, 36, 46), (37, 36, 47), (48, 37, 47), (38, 37, 48), (49, 38, 48), (39, 38, 49), (50, 39, 49), (40, 39, 50), (42, 40, 50), (32, 40, 42), (51, 42, 52), (41, 42, 51), (53, 41, 51), (43, 41, 53), (54, 43, 53), (44, 43, 54), (55, 44, 54), (45, 44, 55), (56, 45, 55), (46, 45, 56), (57, 46, 56), (47, 46, 57), (58, 47, 57), (48, 47, 58), (59, 48, 58), (49, 48, 59), (60, 49, 59), (50, 49, 60), (52, 50, 60), (42, 50, 52), (51, 61, 62), (61, 51, 52), (53, 62, 63), (62, 53, 51), (54, 63, 64), (63, 54, 53), (55, 64, 65), (64, 55, 54), (56, 65, 66), (65, 56, 55), (57, 66, 67), (66, 57, 56), (58, 67, 68), (67, 58, 57), (59, 68, 69), (68, 59, 58), (60, 69, 70), (69, 60, 59), (52, 70, 61), (70, 52, 60), (71, 62, 61), (71, 63, 62), (71, 64, 63), (71, 65, 64), (71, 66, 65), (71, 67, 66), (71, 68, 67), (71, 69, 68), (71, 70, 69), (71, 61, 70), (53, 72, 73), (72, 53, 54), (54, 74, 72), (74, 54, 55), (55, 75, 74), (75, 55, 56), (56, 76, 75), (76, 56, 57), (57, 77, 76), (77, 57, 58), (58, 78, 77), (78, 58, 59), (59, 79, 78), (79, 59, 60), (60, 80, 79), (80, 60, 52), (52, 81, 80), (81, 52, 51), (51, 73, 81), (73, 51, 53), (82, 83, 84), (83, 82, 85), (86, 83, 84), (83, 86, 87), (88, 87, 86), (87, 88, 89), (90, 82, 88), (90, 88, 89), (91, 92, 93), (94, 91, 93), (95, 96, 97), (97, 98, 95), (95, 91, 94), (94, 98, 95), (96, 92, 93), (93, 99, 96), (96, 92, 93), (93, 99, 96), (100, 101, 102), (101, 100, 103), (104, 101, 102), (101, 104, 105), (106, 105, 104), (105, 106, 107), (108, 100, 106), (108, 106, 107), (109, 110, 111), (112, 109, 111), (113, 114, 115), (115, 116, 113), (113, 109, 112), (112, 116, 113), (114, 110, 111), (111, 117, 114), (114, 110, 111), (111, 117, 114)])
me_mesh_011.polygons.foreach_set('use_smooth', [1, 1, 1, 1, 1, 1, 1, 1, 1, 1, 1, 1, 1, 1, 1, 1, 1, 1, 1, 1, 1, 1, 1, 1, 1, 1, 1, 1, 1, 1, 1, 1, 1, 1, 1, 1, 1, 1, 1, 1, 1, 1, 1, 1, 1, 1, 1, 1, 1, 1, 1, 1, 1, 1, 1, 1, 1, 1, 1, 1, 1, 1, 1, 1, 1, 1, 1, 1, 1, 1, 1, 1, 1, 1, 1, 1, 1, 1, 1, 1, 1, 1, 1, 1, 1, 1, 1, 1, 1, 1, 1, 1, 1, 1, 1, 1, 1, 1, 1, 1, 1, 1, 1, 1, 1, 1, 1, 1, 1, 1, 1, 1, 1, 1, 1, 1, 1, 1, 1, 1, 1, 1, 1, 1, 1, 1, 1, 1, 1, 1, 0, 1, 1, 1, 1, 1, 1, 1, 1, 1, 1, 1, 1, 1, 0, 1, 0, 1, 0, 1, 1, 1, 1, 1, 1, 1, 1, 1, 1, 1, 1, 1, 0, 1, 0, 1])
_uv = me_mesh_011.uv_layers.new(name='UVMap')
_uv.uv.foreach_set('vector', [0.618, 0.623, 0.535, 0.623, 0.618, 0.626, 0.618, 0.626, 0.535, 0.623, 0.535, 0.626, 0.535, 0.623, 0.618, 0.626, 0.618, 0.623, 0.618, 0.626, 0.535, 0.623, 0.535, 0.626, 0.618, 0.623, 0.535, 0.623, 0.618, 0.626, 0.618, 0.626, 0.535, 0.623, 0.535, 0.626, 0.618, 0.623, 0.535, 0.623, 0.618, 0.626, 0.618, 0.626, 0.535, 0.623, 0.535, 0.626, 0.535, 0.623, 0.618, 0.626, 0.618, 0.623, 0.618, 0.626, 0.535, 0.623, 0.535, 0.626, 0.618, 0.623, 0.535, 0.623, 0.618, 0.626, 0.618, 0.626, 0.535, 0.623, 0.535, 0.626, 0.618, 0.623, 0.535, 0.623, 0.618, 0.626, 0.618, 0.626, 0.535, 0.623, 0.535, 0.626, 0.535, 0.623, 0.618, 0.626, 0.618, 0.623, 0.618, 0.626, 0.535, 0.623, 0.535, 0.626, 0.618, 0.623, 0.535, 0.623, 0.618, 0.626, 0.618, 0.626, 0.535, 0.623, 0.535, 0.626, 0.618, 0.623, 0.535, 0.623, 0.618, 0.626, 0.618, 0.626, 0.535, 0.623, 0.535, 0.626, 0.535, 0.623, 0.618, 0.626, 0.618, 0.623, 0.618, 0.626, 0.535, 0.623, 0.535, 0.626, 0.618, 0.623, 0.535, 0.623, 0.618, 0.626, 0.618, 0.626, 0.535, 0.623, 0.535, 0.626, 0.618, 0.623, 0.535, 0.623, 0.618, 0.626, 0.618, 0.626, 0.535, 0.623, 0.535, 0.626, 0.535, 0.623, 0.618, 0.626, 0.618, 0.623, 0.618, 0.626, 0.535, 0.623, 0.535, 0.626, 0.618, 0.623, 0.535, 0.623, 0.618, 0.626, 0.618, 0.626, 0.535, 0.623, 0.535, 0.626, 0.559, 0.586, 0.576, 0.583, 0.55, 0.586, 0.576, 0.583, 0.559, 0.586, 0.568, 0.586, 0.583, 0.586, 0.576, 0.583, 0.568, 0.586, 0.592, 0.586, 0.576, 0.583, 0.583, 0.586, 0.6, 0.586, 0.576, 0.583, 0.592, 0.586, 0.592, 0.586, 0.576, 0.583, 0.6, 0.586, 0.583, 0.586, 0.576, 0.583, 0.592, 0.586, 0.568, 0.586, 0.576, 0.583, 0.583, 0.586, 0.558, 0.586, 0.576, 0.583, 0.568, 0.586, 0.55, 0.586, 0.576, 0.583, 0.558, 0.586, 0.549, 0.592, 0.55, 0.586, 0.537, 0.592, 0.559, 0.586, 0.55, 0.586, 0.549, 0.592, 0.565, 0.592, 0.559, 0.586, 0.549, 0.592, 0.568, 0.586, 0.559, 0.586, 0.565, 0.592, 0.586, 0.592, 0.568, 0.586, 0.565, 0.592, 0.583, 0.586, 0.568, 0.586, 0.586, 0.592, 0.6, 0.592, 0.583, 0.586, 0.586, 0.592, 0.592, 0.586, 0.583, 0.586, 0.6, 0.592, 0.614, 0.592, 0.592, 0.586, 0.6, 0.592, 0.6, 0.586, 0.592, 0.586, 0.614, 0.592, 0.6, 0.592, 0.6, 0.586, 0.614, 0.592, 0.592, 0.586, 0.6, 0.586, 0.6, 0.592, 0.585, 0.592, 0.592, 0.586, 0.6, 0.592, 0.583, 0.586, 0.592, 0.586, 0.585, 0.592, 0.565, 0.592, 0.583, 0.586, 0.585, 0.592, 0.568, 0.586, 0.583, 0.586, 0.565, 0.592, 0.549, 0.592, 0.568, 0.586, 0.565, 0.592, 0.558, 0.586, 0.568, 0.586, 0.549, 0.592, 0.537, 0.592, 0.558, 0.586, 0.549, 0.592, 0.55, 0.586, 0.558, 0.586, 0.537, 0.592, 0.546, 0.599, 0.537, 0.592, 0.533, 0.599, 0.549, 0.592, 0.537, 0.592, 0.546, 0.599, 0.563, 0.599, 0.549, 0.592, 0.546, 0.599, 0.565, 0.592, 0.549, 0.592, 0.563, 0.599, 0.587, 0.599, 0.565, 0.592, 0.563, 0.599, 0.586, 0.592, 0.565, 0.592, 0.587, 0.599, 0.602, 0.599, 0.586, 0.592, 0.587, 0.599, 0.6, 0.592, 0.586, 0.592, 0.602, 0.599, 0.619, 0.599, 0.6, 0.592, 0.602, 0.599, 0.614, 0.592, 0.6, 0.592, 0.619, 0.599, 0.602, 0.599, 0.614, 0.592, 0.619, 0.599, 0.6, 0.592, 0.614, 0.592, 0.602, 0.599, 0.587, 0.599, 0.6, 0.592, 0.602, 0.599, 0.585, 0.592, 0.6, 0.592, 0.587, 0.599, 0.563, 0.599, 0.585, 0.592, 0.587, 0.599, 0.565, 0.592, 0.585, 0.592, 0.563, 0.599, 0.546, 0.599, 0.565, 0.592, 0.563, 0.599, 0.549, 0.592, 0.565, 0.592, 0.546, 0.599, 0.533, 0.599, 0.549, 0.592, 0.546, 0.599, 0.537, 0.592, 0.549, 0.592, 0.533, 0.599, 0.546, 0.599, 0.533, 0.63, 0.546, 0.63, 0.533, 0.63, 0.546, 0.599, 0.533, 0.599, 0.563, 0.599, 0.546, 0.63, 0.563, 0.63, 0.546, 0.63, 0.563, 0.599, 0.546, 0.599, 0.587, 0.599, 0.563, 0.63, 0.587, 0.63, 0.563, 0.63, 0.587, 0.599, 0.563, 0.599, 0.602, 0.599, 0.587, 0.63, 0.602, 0.63, 0.587, 0.63, 0.602, 0.599, 0.587, 0.599, 0.619, 0.599, 0.602, 0.63, 0.619, 0.63, 0.602, 0.63, 0.619, 0.599, 0.602, 0.599, 0.602, 0.599, 0.619, 0.63, 0.602, 0.63, 0.619, 0.63, 0.602, 0.599, 0.619, 0.599, 0.587, 0.599, 0.602, 0.63, 0.587, 0.63, 0.602, 0.63, 0.587, 0.599, 0.602, 0.599, 0.563, 0.599, 0.587, 0.63, 0.563, 0.63, 0.587, 0.63, 0.563, 0.599, 0.587, 0.599, 0.546, 0.599, 0.563, 0.63, 0.546, 0.63, 0.563, 0.63, 0.546, 0.599, 0.563, 0.599, 0.533, 0.599, 0.546, 0.63, 0.533, 0.63, 0.546, 0.63, 0.533, 0.599, 0.546, 0.599, 0.708, 0.644, 0.693, 0.656, 0.689, 0.644, 0.708, 0.644, 0.702, 0.662, 0.693, 0.656, 0.708, 0.644, 0.714, 0.662, 0.702, 0.662, 0.708, 0.644, 0.723, 0.656, 0.714, 0.662, 0.708, 0.644, 0.727, 0.644, 0.723, 0.656, 0.708, 0.644, 0.723, 0.633, 0.727, 0.644, 0.708, 0.644, 0.714, 0.626, 0.723, 0.633, 0.708, 0.644, 0.702, 0.626, 0.714, 0.626, 0.708, 0.644, 0.693, 0.633, 0.702, 0.626, 0.708, 0.644, 0.689, 0.644, 0.693, 0.633, 0.59, 0.614, 0.606, 0.616, 0.59, 0.616, 0.606, 0.616, 0.59, 0.614, 0.606, 0.614, 0.59, 0.614, 0.606, 0.616, 0.59, 0.616, 0.606, 0.616, 0.59, 0.614, 0.606, 0.614, 0.59, 0.614, 0.606, 0.616, 0.59, 0.616, 0.606, 0.616, 0.59, 0.614, 0.606, 0.614, 0.59, 0.614, 0.606, 0.616, 0.59, 0.616, 0.606, 0.616, 0.59, 0.614, 0.606, 0.614, 0.59, 0.614, 0.606, 0.616, 0.59, 0.616, 0.606, 0.616, 0.59, 0.614, 0.606, 0.614, 0.59, 0.614, 0.606, 0.616, 0.59, 0.616, 0.606, 0.616, 0.59, 0.614, 0.606, 0.614, 0.59, 0.614, 0.606, 0.616, 0.59, 0.616, 0.606, 0.616, 0.59, 0.614, 0.606, 0.614, 0.59, 0.614, 0.606, 0.616, 0.59, 0.616, 0.606, 0.616, 0.59, 0.614, 0.606, 0.614, 0.59, 0.614, 0.606, 0.616, 0.59, 0.616, 0.606, 0.616, 0.59, 0.614, 0.606, 0.614, 0.59, 0.614, 0.606, 0.616, 0.59, 0.616, 0.606, 0.616, 0.59, 0.614, 0.606, 0.614, 0.535, 0.625, 0.598, 0.627, 0.599, 0.625, 0.598, 0.627, 0.535, 0.625, 0.535, 0.627, 0.535, 0.625, 0.598, 0.627, 0.599, 0.625, 0.598, 0.627, 0.535, 0.625, 0.535, 0.627, 0.535, 0.625, 0.598, 0.627, 0.599, 0.625, 0.598, 0.627, 0.535, 0.625, 0.535, 0.627, 0.598, 0.627, 0.599, 0.625, 0.535, 0.625, 0.598, 0.627, 0.535, 0.625, 0.535, 0.627, 0.535, 0.625, 0.599, 0.625, 0.598, 0.627, 0.535, 0.627, 0.535, 0.625, 0.598, 0.627, 0.535, 0.625, 0.599, 0.625, 0.598, 0.627, 0.598, 0.627, 0.535, 0.627, 0.535, 0.625, 0.535, 0.625, 0.599, 0.625, 0.598, 0.627, 0.598, 0.627, 0.535, 0.627, 0.535, 0.625, 0.535, 0.625, 0.599, 0.625, 0.598, 0.627, 0.598, 0.627, 0.535, 0.627, 0.535, 0.625, 0.535, 0.625, 0.599, 0.625, 0.598, 0.627, 0.598, 0.627, 0.535, 0.627, 0.535, 0.625, 0.535, 0.625, 0.598, 0.627, 0.599, 0.625, 0.598, 0.627, 0.535, 0.625, 0.535, 0.627, 0.535, 0.625, 0.598, 0.627, 0.599, 0.625, 0.598, 0.627, 0.535, 0.625, 0.535, 0.627, 0.535, 0.625, 0.598, 0.627, 0.599, 0.625, 0.598, 0.627, 0.535, 0.625, 0.535, 0.627, 0.598, 0.627, 0.599, 0.625, 0.535, 0.625, 0.598, 0.627, 0.535, 0.625, 0.535, 0.627, 0.535, 0.625, 0.599, 0.625, 0.598, 0.627, 0.535, 0.627, 0.535, 0.625, 0.598, 0.627, 0.535, 0.625, 0.599, 0.625, 0.598, 0.627, 0.598, 0.627, 0.535, 0.627, 0.535, 0.625, 0.535, 0.625, 0.599, 0.625, 0.598, 0.627, 0.598, 0.627, 0.535, 0.627, 0.535, 0.625, 0.535, 0.625, 0.599, 0.625, 0.598, 0.627, 0.598, 0.627, 0.535, 0.627, 0.535, 0.625, 0.535, 0.625, 0.599, 0.625, 0.598, 0.627, 0.598, 0.627, 0.535, 0.627, 0.535, 0.625])
_ca = me_mesh_011.color_attributes.new('Col', 'BYTE_COLOR', 'CORNER')
_ca.data.foreach_set('color', [1.0, 1.0, 1.0, 1.0, 1.0, 1.0, 1.0, 1.0, 1.0, 1.0, 1.0, 1.0, 1.0, 1.0, 1.0, 1.0, 1.0, 1.0, 1.0, 1.0, 1.0, 1.0, 1.0, 1.0, 1.0, 1.0, 1.0, 1.0, 1.0, 1.0, 1.0, 1.0, 1.0, 1.0, 1.0, 1.0, 1.0, 1.0, 1.0, 1.0, 1.0, 1.0, 1.0, 1.0, 1.0, 1.0, 1.0, 1.0, 1.0, 1.0, 1.0, 1.0, 1.0, 1.0, 1.0, 1.0, 1.0, 1.0, 1.0, 1.0, 1.0, 1.0, 1.0, 1.0, 1.0, 1.0, 1.0, 1.0, 1.0, 1.0, 1.0, 1.0, 1.0, 1.0, 1.0, 1.0, 1.0, 1.0, 1.0, 1.0, 1.0, 1.0, 1.0, 1.0, 1.0, 1.0, 1.0, 1.0, 1.0, 1.0, 1.0, 1.0, 1.0, 1.0, 1.0, 1.0, 1.0, 1.0, 1.0, 1.0, 1.0, 1.0, 1.0, 1.0, 1.0, 1.0, 1.0, 1.0, 1.0, 1.0, 1.0, 1.0, 1.0, 1.0, 1.0, 1.0, 1.0, 1.0, 1.0, 1.0, 1.0, 1.0, 1.0, 1.0, 1.0, 1.0, 1.0, 1.0, 1.0, 1.0, 1.0, 1.0, 1.0, 1.0, 1.0, 1.0, 1.0, 1.0, 1.0, 1.0, 1.0, 1.0, 1.0, 1.0, 1.0, 1.0, 1.0, 1.0, 1.0, 1.0, 1.0, 1.0, 1.0, 1.0, 1.0, 1.0, 1.0, 1.0, 1.0, 1.0, 1.0, 1.0, 1.0, 1.0, 1.0, 1.0, 1.0, 1.0, 1.0, 1.0, 1.0, 1.0, 1.0, 1.0, 1.0, 1.0, 1.0, 1.0, 1.0, 1.0, 1.0, 1.0, 1.0, 1.0, 1.0, 1.0, 1.0, 1.0, 1.0, 1.0, 1.0, 1.0, 1.0, 1.0, 1.0, 1.0, 1.0, 1.0, 1.0, 1.0, 1.0, 1.0, 1.0, 1.0, 1.0, 1.0, 1.0, 1.0, 1.0, 1.0, 1.0, 1.0, 1.0, 1.0, 1.0, 1.0, 1.0, 1.0, 1.0, 1.0, 1.0, 1.0, 1.0, 1.0, 1.0, 1.0, 1.0, 1.0, 1.0, 1.0, 1.0, 1.0, 1.0, 1.0, 1.0, 1.0, 1.0, 1.0, 1.0, 1.0, 1.0, 1.0, 1.0, 1.0, 1.0, 1.0, 1.0, 1.0, 1.0, 1.0, 1.0, 1.0, 1.0, 1.0, 1.0, 1.0, 1.0, 1.0, 1.0, 1.0, 1.0, 1.0, 1.0, 1.0, 1.0, 1.0, 1.0, 1.0, 1.0, 1.0, 1.0, 1.0, 1.0, 1.0, 1.0, 1.0, 1.0, 1.0, 1.0, 1.0, 1.0, 1.0, 1.0, 1.0, 1.0, 1.0, 1.0, 1.0, 1.0, 1.0, 1.0, 1.0, 1.0, 1.0, 1.0, 1.0, 1.0, 1.0, 1.0, 1.0, 1.0, 1.0, 1.0, 1.0, 1.0, 1.0, 1.0, 1.0, 1.0, 1.0, 1.0, 1.0, 1.0, 1.0, 1.0, 1.0, 1.0, 1.0, 1.0, 1.0, 1.0, 1.0, 1.0, 1.0, 1.0, 1.0, 1.0, 1.0, 1.0, 1.0, 1.0, 1.0, 1.0, 1.0, 1.0, 1.0, 1.0, 1.0, 1.0, 1.0, 1.0, 1.0, 1.0, 1.0, 1.0, 1.0, 1.0, 1.0, 1.0, 1.0, 1.0, 1.0, 1.0, 1.0, 1.0, 1.0, 1.0, 1.0, 1.0, 1.0, 1.0, 1.0, 1.0, 1.0, 1.0, 1.0, 1.0, 1.0, 1.0, 1.0, 1.0, 1.0, 1.0, 1.0, 1.0, 1.0, 1.0, 1.0, 1.0, 1.0, 1.0, 1.0, 1.0, 1.0, 1.0, 1.0, 1.0, 1.0, 1.0, 1.0, 1.0, 1.0, 1.0, 1.0, 1.0, 1.0, 1.0, 1.0, 1.0, 1.0, 1.0, 1.0, 1.0, 1.0, 1.0, 1.0, 1.0, 1.0, 1.0, 1.0, 1.0, 1.0, 1.0, 1.0, 1.0, 1.0, 1.0, 1.0, 1.0, 1.0, 1.0, 1.0, 1.0, 1.0, 1.0, 1.0, 1.0, 1.0, 1.0, 1.0, 1.0, 1.0, 1.0, 1.0, 1.0, 1.0, 1.0, 1.0, 1.0, 1.0, 1.0, 1.0, 1.0, 1.0, 1.0, 1.0, 1.0, 1.0, 1.0, 1.0, 1.0, 1.0, 1.0, 1.0, 1.0, 1.0, 1.0, 1.0, 1.0, 1.0, 1.0, 1.0, 1.0, 1.0, 1.0, 1.0, 1.0, 1.0, 1.0, 1.0, 1.0, 1.0, 1.0, 1.0, 1.0, 1.0, 1.0, 1.0, 1.0, 1.0, 1.0, 1.0, 1.0, 1.0, 1.0, 1.0, 1.0, 1.0, 1.0, 1.0, 1.0, 1.0, 1.0, 1.0, 1.0, 1.0, 1.0, 1.0, 1.0, 1.0, 1.0, 1.0, 1.0, 1.0, 1.0, 1.0, 1.0, 1.0, 1.0, 1.0, 1.0, 1.0, 1.0, 1.0, 1.0, 1.0, 1.0, 1.0, 1.0, 1.0, 1.0, 1.0, 1.0, 1.0, 1.0, 1.0, 1.0, 1.0, 1.0, 1.0, 1.0, 1.0, 1.0, 1.0, 1.0, 1.0, 1.0, 1.0, 1.0, 1.0, 1.0, 1.0, 1.0, 1.0, 1.0, 1.0, 1.0, 1.0, 1.0, 1.0, 1.0, 1.0, 1.0, 1.0, 1.0, 1.0, 1.0, 1.0, 1.0, 1.0, 1.0, 1.0, 1.0, 1.0, 1.0, 1.0, 1.0, 1.0, 1.0, 1.0, 1.0, 1.0, 1.0, 1.0, 1.0, 1.0, 1.0, 1.0, 1.0, 1.0, 1.0, 1.0, 1.0, 1.0, 1.0, 1.0, 1.0, 1.0, 1.0, 1.0, 1.0, 1.0, 1.0, 1.0, 1.0, 1.0, 1.0, 1.0, 1.0, 1.0, 1.0, 1.0, 1.0, 1.0, 1.0, 1.0, 1.0, 1.0, 1.0, 1.0, 1.0, 1.0, 1.0, 1.0, 1.0, 1.0, 1.0, 1.0, 1.0, 1.0, 1.0, 1.0, 1.0, 1.0, 1.0, 1.0, 1.0, 1.0, 1.0, 1.0, 1.0, 1.0, 1.0, 1.0, 1.0, 1.0, 1.0, 1.0, 1.0, 1.0, 1.0, 1.0, 1.0, 1.0, 1.0, 1.0, 1.0, 1.0, 1.0, 1.0, 1.0, 1.0, 1.0, 1.0, 1.0, 1.0, 1.0, 1.0, 1.0, 1.0, 1.0, 1.0, 1.0, 1.0, 1.0, 1.0, 1.0, 1.0, 1.0, 1.0, 1.0, 1.0, 1.0, 1.0, 1.0, 1.0, 1.0, 1.0, 1.0, 1.0, 1.0, 1.0, 1.0, 1.0, 1.0, 1.0, 1.0, 1.0, 1.0, 1.0, 1.0, 1.0, 1.0, 1.0, 1.0, 1.0, 1.0, 1.0, 1.0, 1.0, 1.0, 1.0, 1.0, 1.0, 1.0, 1.0, 1.0, 1.0, 1.0, 1.0, 1.0, 1.0, 1.0, 1.0, 1.0, 1.0, 1.0, 1.0, 1.0, 1.0, 1.0, 1.0, 1.0, 1.0, 1.0, 1.0, 1.0, 1.0, 1.0, 1.0, 1.0, 1.0, 1.0, 1.0, 1.0, 1.0, 1.0, 1.0, 1.0, 1.0, 1.0, 1.0, 1.0, 1.0, 1.0, 1.0, 1.0, 1.0, 1.0, 1.0, 1.0, 1.0, 1.0, 1.0, 1.0, 1.0, 1.0, 1.0, 1.0, 1.0, 1.0, 1.0, 1.0, 1.0, 1.0, 1.0, 1.0, 1.0, 1.0, 1.0, 1.0, 1.0, 1.0, 1.0, 1.0, 1.0, 1.0, 1.0, 1.0, 1.0, 1.0, 1.0, 1.0, 1.0, 1.0, 1.0, 1.0, 1.0, 1.0, 1.0, 1.0, 1.0, 1.0, 1.0, 1.0, 1.0, 1.0, 1.0, 1.0, 1.0, 1.0, 1.0, 1.0, 1.0, 1.0, 1.0, 1.0, 1.0, 1.0, 1.0, 1.0, 1.0, 1.0, 1.0, 1.0, 1.0, 1.0, 1.0, 1.0, 1.0, 1.0, 1.0, 1.0, 1.0, 1.0, 1.0, 1.0, 1.0, 1.0, 1.0, 1.0, 1.0, 1.0, 1.0, 1.0, 1.0, 1.0, 1.0, 1.0, 1.0, 1.0, 1.0, 1.0, 1.0, 1.0, 1.0, 1.0, 1.0, 1.0, 1.0, 1.0, 1.0, 1.0, 1.0, 1.0, 1.0, 1.0, 1.0, 1.0, 1.0, 1.0, 1.0, 1.0, 1.0, 1.0, 1.0, 1.0, 1.0, 1.0, 1.0, 1.0, 1.0, 1.0, 1.0, 1.0, 1.0, 1.0, 1.0, 1.0, 1.0, 1.0, 1.0, 1.0, 1.0, 1.0, 1.0, 1.0, 1.0, 1.0, 1.0, 1.0, 1.0, 1.0, 1.0, 1.0, 1.0, 1.0, 1.0, 1.0, 1.0, 1.0, 1.0, 1.0, 1.0, 1.0, 1.0, 1.0, 1.0, 1.0, 1.0, 1.0, 1.0, 1.0, 1.0, 1.0, 1.0, 1.0, 1.0, 1.0, 1.0, 1.0, 1.0, 1.0, 1.0, 1.0, 1.0, 1.0, 1.0, 1.0, 1.0, 1.0, 1.0, 1.0, 1.0, 1.0, 1.0, 1.0, 1.0, 1.0, 1.0, 1.0, 1.0, 1.0, 1.0, 1.0, 1.0, 1.0, 1.0, 1.0, 1.0, 1.0, 1.0, 1.0, 1.0, 1.0, 1.0, 1.0, 1.0, 1.0, 1.0, 1.0, 1.0, 1.0, 1.0, 1.0, 1.0, 1.0, 1.0, 1.0, 1.0, 1.0, 1.0, 1.0, 1.0, 1.0, 1.0, 1.0, 1.0, 1.0, 1.0, 1.0, 1.0, 1.0, 1.0, 1.0, 1.0, 1.0, 1.0, 1.0, 1.0, 1.0, 1.0, 1.0, 1.0, 1.0, 1.0, 1.0, 1.0, 1.0, 1.0, 1.0, 1.0, 1.0, 1.0, 1.0, 1.0, 1.0, 1.0, 1.0, 1.0, 1.0, 1.0, 1.0, 1.0, 1.0, 1.0, 1.0, 1.0, 1.0, 1.0, 1.0, 1.0, 1.0, 1.0, 1.0, 1.0, 1.0, 1.0, 1.0, 1.0, 1.0, 1.0, 1.0, 1.0, 1.0, 1.0, 1.0, 1.0, 1.0, 1.0, 1.0, 1.0, 1.0, 1.0, 1.0, 1.0, 1.0, 1.0, 1.0, 1.0, 1.0, 1.0, 1.0, 1.0, 1.0, 1.0, 1.0, 1.0, 1.0, 1.0, 1.0, 1.0, 1.0, 1.0, 1.0, 1.0, 1.0, 1.0, 1.0, 1.0, 1.0, 1.0, 1.0, 1.0, 1.0, 1.0, 1.0, 1.0, 1.0, 1.0, 1.0, 1.0, 1.0, 1.0, 1.0, 1.0, 1.0, 1.0, 1.0, 1.0, 1.0, 1.0, 1.0, 1.0, 1.0, 1.0, 1.0, 1.0, 1.0, 1.0, 1.0, 1.0, 1.0, 1.0, 1.0, 1.0, 1.0, 1.0, 1.0, 1.0, 1.0, 1.0, 1.0, 1.0, 1.0, 1.0, 1.0, 1.0, 1.0, 1.0, 1.0, 1.0, 1.0, 1.0, 1.0, 1.0, 1.0, 1.0, 1.0, 1.0, 1.0, 1.0, 1.0, 1.0, 1.0, 1.0, 1.0, 1.0, 1.0, 1.0, 1.0, 1.0, 1.0, 1.0, 1.0, 1.0, 1.0, 1.0, 1.0, 1.0, 1.0, 1.0, 1.0, 1.0, 1.0, 1.0, 1.0, 1.0, 1.0, 1.0, 1.0, 1.0, 1.0, 1.0, 1.0, 1.0, 1.0, 1.0, 1.0, 1.0, 1.0, 1.0, 1.0, 1.0, 1.0, 1.0, 1.0, 1.0, 1.0, 1.0, 1.0, 1.0, 1.0, 1.0, 1.0, 1.0, 1.0, 1.0, 1.0, 1.0, 1.0, 1.0, 1.0, 1.0, 1.0, 1.0, 1.0, 1.0, 1.0, 1.0, 1.0, 1.0, 1.0, 1.0, 1.0, 1.0, 1.0, 1.0, 1.0, 1.0, 1.0, 1.0, 1.0, 1.0, 1.0, 1.0, 1.0, 1.0, 1.0, 1.0, 1.0, 1.0, 1.0, 1.0, 1.0, 1.0, 1.0, 1.0, 1.0, 1.0, 1.0, 1.0, 1.0, 1.0, 1.0, 1.0, 1.0, 1.0, 1.0, 1.0, 1.0, 1.0, 1.0, 1.0, 1.0, 1.0, 1.0, 1.0, 1.0, 1.0, 1.0, 1.0, 1.0, 1.0, 1.0, 1.0, 1.0, 1.0, 1.0, 1.0, 1.0, 1.0, 1.0, 1.0, 1.0, 1.0, 1.0, 1.0, 1.0, 1.0, 1.0, 1.0, 1.0, 1.0, 1.0, 1.0, 1.0, 1.0, 1.0, 1.0, 1.0, 1.0, 1.0, 1.0, 1.0, 1.0, 1.0, 1.0, 1.0, 1.0, 1.0, 1.0, 1.0, 1.0, 1.0, 1.0, 1.0, 1.0, 1.0, 1.0, 1.0, 1.0, 1.0, 1.0, 1.0, 1.0, 1.0, 1.0, 1.0, 1.0, 1.0, 1.0, 1.0, 1.0, 1.0, 1.0, 1.0, 1.0, 1.0, 1.0, 1.0, 1.0, 1.0, 1.0, 1.0, 1.0, 1.0, 1.0, 1.0, 1.0, 1.0, 1.0, 1.0, 1.0, 1.0, 1.0, 1.0, 1.0, 1.0, 1.0, 1.0, 1.0, 1.0, 1.0, 1.0, 1.0, 1.0, 1.0, 1.0, 1.0, 1.0, 1.0, 1.0, 1.0, 1.0, 1.0, 1.0, 1.0, 1.0, 1.0, 1.0, 1.0, 1.0, 1.0, 1.0, 1.0, 1.0, 1.0, 1.0, 1.0, 1.0, 1.0, 1.0, 1.0, 1.0, 1.0, 1.0, 1.0, 1.0, 1.0, 1.0, 1.0, 1.0, 1.0, 1.0, 1.0, 1.0, 1.0, 1.0, 1.0, 1.0, 1.0, 1.0, 1.0, 1.0, 1.0, 1.0, 1.0, 1.0, 1.0, 1.0, 1.0, 1.0, 1.0, 1.0, 1.0, 1.0, 1.0, 1.0, 1.0, 1.0, 1.0, 1.0, 1.0, 1.0, 1.0, 1.0, 1.0, 1.0, 1.0, 1.0, 1.0, 1.0, 1.0, 1.0, 1.0, 1.0, 1.0, 1.0, 1.0, 1.0, 1.0, 1.0, 1.0, 1.0, 1.0, 1.0, 1.0, 1.0, 1.0, 1.0, 1.0, 1.0, 1.0, 1.0, 1.0, 1.0, 1.0, 1.0, 1.0, 1.0, 1.0, 1.0, 1.0, 1.0, 1.0, 1.0, 1.0, 1.0, 1.0, 1.0, 1.0, 1.0, 1.0, 1.0, 1.0, 1.0, 1.0, 1.0, 1.0, 1.0, 1.0, 1.0, 1.0, 1.0, 1.0, 1.0, 1.0, 1.0, 1.0, 1.0, 1.0, 1.0, 1.0, 1.0, 1.0, 1.0, 1.0, 1.0, 1.0, 1.0, 1.0, 1.0, 1.0, 1.0, 1.0, 1.0, 1.0, 1.0, 1.0, 1.0, 1.0, 1.0, 1.0, 1.0, 1.0, 1.0, 1.0, 1.0, 1.0, 1.0, 1.0, 1.0, 1.0, 1.0, 1.0, 1.0, 1.0, 1.0, 1.0, 1.0, 1.0, 1.0, 1.0, 1.0, 1.0, 1.0, 1.0, 1.0, 1.0, 1.0, 1.0, 1.0, 1.0, 1.0, 1.0, 1.0, 1.0, 1.0, 1.0, 1.0, 1.0, 1.0, 1.0, 1.0, 1.0, 1.0, 1.0, 1.0, 1.0, 1.0, 1.0, 1.0, 1.0, 1.0, 1.0, 1.0, 1.0, 1.0, 1.0, 1.0, 1.0, 1.0, 1.0, 1.0, 1.0, 1.0, 1.0, 1.0, 1.0, 1.0, 1.0, 1.0, 1.0, 1.0, 1.0, 1.0, 1.0, 1.0, 1.0, 1.0, 1.0, 1.0, 1.0, 1.0, 1.0, 1.0, 1.0, 1.0, 1.0, 1.0, 1.0, 1.0, 1.0, 1.0, 1.0, 1.0, 1.0, 1.0, 1.0, 1.0, 1.0, 1.0, 1.0, 1.0, 1.0, 1.0, 1.0, 1.0, 1.0, 1.0, 1.0, 1.0, 1.0, 1.0, 1.0, 1.0, 1.0, 1.0, 1.0, 1.0, 1.0, 1.0, 1.0, 1.0, 1.0, 1.0, 1.0, 1.0, 1.0, 1.0, 1.0, 1.0, 1.0, 1.0, 1.0, 1.0, 1.0, 1.0, 1.0, 1.0, 1.0, 1.0, 1.0, 1.0, 1.0, 1.0, 1.0, 1.0, 1.0, 1.0, 1.0, 1.0, 1.0, 1.0, 1.0, 1.0, 1.0, 1.0, 1.0, 1.0, 1.0, 1.0, 1.0, 1.0, 1.0, 1.0, 1.0, 1.0, 1.0, 1.0, 1.0, 1.0, 1.0, 1.0, 1.0, 1.0, 1.0, 1.0, 1.0, 1.0, 1.0, 1.0, 1.0, 1.0, 1.0, 1.0, 1.0, 1.0, 1.0, 1.0, 1.0, 1.0, 1.0, 1.0, 1.0, 1.0, 1.0, 1.0, 1.0, 1.0, 1.0, 1.0, 1.0, 1.0, 1.0, 1.0, 1.0, 1.0, 1.0, 1.0, 1.0, 1.0, 1.0, 1.0, 1.0, 1.0, 1.0, 1.0, 1.0, 1.0, 1.0, 1.0, 1.0, 1.0, 1.0, 1.0, 1.0, 1.0, 1.0, 1.0, 1.0, 1.0, 1.0, 1.0, 1.0, 1.0, 1.0, 1.0, 1.0, 1.0, 1.0, 1.0, 1.0, 1.0, 1.0, 1.0, 1.0, 1.0, 1.0, 1.0, 1.0, 1.0, 1.0, 1.0, 1.0, 1.0, 1.0, 1.0, 1.0, 1.0, 1.0, 1.0, 1.0, 1.0, 1.0, 1.0, 1.0, 1.0, 1.0, 1.0, 1.0, 1.0, 1.0, 1.0, 1.0, 1.0, 1.0, 1.0, 1.0, 1.0, 1.0, 1.0, 1.0, 1.0, 1.0, 1.0, 1.0, 1.0, 1.0, 1.0, 1.0, 1.0, 1.0, 1.0, 1.0, 1.0, 1.0, 1.0, 1.0, 1.0, 1.0, 1.0, 1.0, 1.0, 1.0, 1.0, 1.0, 1.0, 1.0, 1.0, 1.0, 1.0, 1.0, 1.0, 1.0, 1.0, 1.0, 1.0, 1.0, 1.0, 1.0, 1.0, 1.0, 1.0, 1.0, 1.0, 1.0, 1.0, 1.0, 1.0, 1.0, 1.0, 1.0, 1.0, 1.0, 1.0, 1.0, 1.0, 1.0, 1.0, 1.0, 1.0, 1.0, 1.0, 1.0, 1.0, 1.0, 1.0, 1.0, 1.0, 1.0, 1.0, 1.0, 1.0, 1.0, 1.0, 1.0, 1.0, 1.0, 1.0, 1.0, 1.0, 1.0, 1.0, 1.0, 1.0, 1.0, 1.0, 1.0, 1.0, 1.0, 1.0, 1.0, 1.0, 1.0, 1.0, 1.0, 1.0, 1.0, 1.0, 1.0, 1.0, 1.0, 1.0, 1.0, 1.0, 1.0, 1.0, 1.0, 1.0, 1.0, 1.0, 1.0, 1.0, 1.0, 1.0, 1.0, 1.0, 1.0, 1.0, 1.0, 1.0, 1.0, 1.0, 1.0, 1.0, 1.0, 1.0, 1.0, 1.0, 1.0, 1.0, 1.0, 1.0, 1.0, 1.0, 1.0, 1.0, 1.0, 1.0, 1.0, 1.0, 1.0, 1.0, 1.0, 1.0, 1.0, 1.0, 1.0, 1.0, 1.0, 1.0, 1.0, 1.0, 1.0, 1.0, 1.0, 1.0, 1.0, 1.0, 1.0, 1.0, 1.0, 1.0, 1.0, 1.0, 1.0, 1.0, 1.0, 1.0, 1.0, 1.0, 1.0, 1.0, 1.0, 1.0, 1.0, 1.0, 1.0, 1.0, 1.0, 1.0, 1.0, 1.0, 1.0, 1.0, 1.0, 1.0, 1.0, 1.0, 1.0, 1.0, 1.0, 1.0, 1.0, 1.0, 1.0, 1.0, 1.0, 1.0, 1.0, 1.0, 1.0, 1.0, 1.0, 1.0, 1.0, 1.0, 1.0, 1.0, 1.0])
me_mesh_011.use_remesh_preserve_volume = False
me_mesh_011.use_remesh_preserve_attributes = False
me_mesh_011.use_mirror_vertex_groups = False
me_mesh_011.update()

# ---- objects
ob_mesh_002 = bpy.data.objects.new('Mesh.002', me_mesh_032)
ob_mesh = bpy.data.objects.new('Mesh', me_mesh_011)

# ---- transforms, parenting, visibility, modifiers, constraints
ob_mesh_002.location = (0.0, 0.0, 0.0)
ob_mesh_002.lock_rotations_4d = False
ob_mesh_002.empty_display_type = 'ARROWS'
ob_mesh_002.color = (0.0, 0.0, 0.0, 1.0)
ob_mesh_002.lineart.crease_threshold = 0.0
ob_mesh.location = (0.0, 0.0, 0.0)
ob_mesh.lock_rotations_4d = False
ob_mesh.empty_display_type = 'ARROWS'
ob_mesh.color = (0.0, 0.0, 0.0, 1.0)
ob_mesh.lineart.crease_threshold = 0.0

# ---- collection membership
col_collection_1.objects.link(ob_mesh_002)
col_collection_4.objects.link(ob_mesh)

# ---- scene / render settings (as saved in the file)
scene.frame_start = 1; scene.frame_end = 250; scene.frame_set(1)
scene.render.engine = 'BLENDER_EEVEE_NEXT'
scene.render.image_settings.color_mode = 'RGB'
scene.render.image_settings.compression = 90
scene.render.resolution_x = 800
scene.render.resolution_y = 600
scene.render.pixel_aspect_x = 100.0
scene.render.pixel_aspect_y = 100.0
scene.render.fps = 25
scene.render.dither_intensity = 0.0
scene.render.use_compositing = False
scene.render.use_sequencer = False
scene.render.bake_bias = 0.0
scene.render.use_stamp_time = False
scene.render.use_stamp_date = False
scene.render.use_stamp_frame = False
scene.render.use_stamp_camera = False
scene.render.use_stamp_scene = False
scene.render.use_stamp_filename = False
scene.render.use_stamp_render_time = False
scene.render.stamp_font_size = 0
scene.cycles.use_denoising = False
scene.cycles.samples = 10
scene.cycles.sampling_pattern = 'TABULATED_SOBOL'
scene.cycles.light_sampling_threshold = 0.0
scene.cycles.use_adaptive_sampling = False
scene.cycles.use_light_tree = False
scene.cycles.blur_glossy = 0.0
scene.cycles.volume_bounces = 1
scene.cycles.pixel_filter_type = 'GAUSSIAN'
scene.cycles.sample_clamp_indirect = 0.0
scene.view_settings.view_transform = 'Raw'
bpy.context.view_layer.update()

# ---- added for rendering (the .blend has no active camera): camera
cam_auto = bpy.data.cameras.new('AutoCamera')
cam_auto.lens = 50.0
cam_auto.sensor_width = 36.0
cam_auto.clip_end = 1000.0
ob_auto_camera = bpy.data.objects.new('AutoCamera', cam_auto)
scene.collection.objects.link(ob_auto_camera)
ob_auto_camera.location = (27.0151, -32.4114, 35.1649)
ob_auto_camera.rotation_euler = (1.09748, -7.21219e-08, 0.694738)
scene.camera = ob_auto_camera
bpy.context.view_layer.update()
